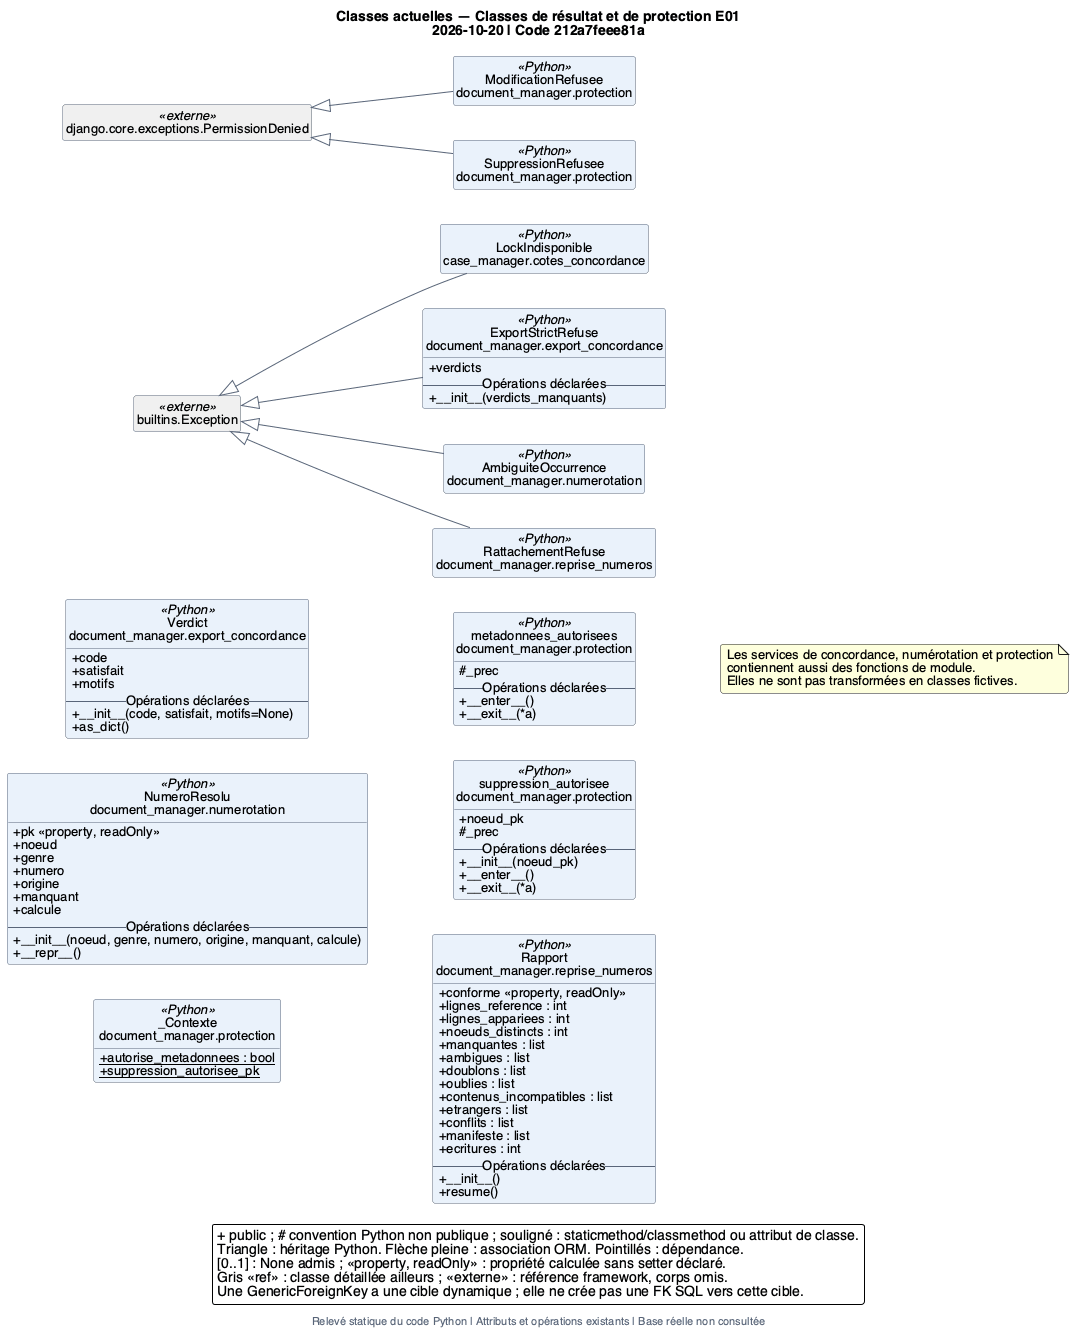

The diagram above was rendered by PlantUML. Its source (embedded in the PNG):
@startuml 12_classes_services_e01
!include style.iuml
left to right direction
title Classes actuelles — Classes de résultat et de protection E01\n2026-10-20 | Code 212a7feee81a
footer Relevé statique du code Python | Attributs et opérations existants | Base réelle non consultée
class "LockIndisponible\ncase_manager.cotes_concordance" as C_case_manager_cotes_concordance_LockIndisponible <<Python>> #EAF2FB {
}
class "ExportStrictRefuse\ndocument_manager.export_concordance" as C_document_manager_export_concordance_ExportStrictRefuse <<Python>> #EAF2FB {
  {field} + verdicts
  -- Opérations déclarées --
  {method} + __init__(verdicts_manquants)
}
class "Verdict\ndocument_manager.export_concordance" as C_document_manager_export_concordance_Verdict <<Python>> #EAF2FB {
  {field} + code
  {field} + satisfait
  {field} + motifs
  -- Opérations déclarées --
  {method} + __init__(code, satisfait, motifs=None)
  {method} + as_dict()
}
class "AmbiguiteOccurrence\ndocument_manager.numerotation" as C_document_manager_numerotation_AmbiguiteOccurrence <<Python>> #EAF2FB {
}
class "NumeroResolu\ndocument_manager.numerotation" as C_document_manager_numerotation_NumeroResolu <<Python>> #EAF2FB {
  {field} + pk <<property, readOnly>>
  {field} + noeud
  {field} + genre
  {field} + numero
  {field} + origine
  {field} + manquant
  {field} + calcule
  -- Opérations déclarées --
  {method} + __init__(noeud, genre, numero, origine, manquant, calcule)
  {method} + __repr__()
}
class "ModificationRefusee\ndocument_manager.protection" as C_document_manager_protection_ModificationRefusee <<Python>> #EAF2FB {
}
class "SuppressionRefusee\ndocument_manager.protection" as C_document_manager_protection_SuppressionRefusee <<Python>> #EAF2FB {
}
class "_Contexte\ndocument_manager.protection" as C_document_manager_protection__Contexte <<Python>> #EAF2FB {
  {field} {static} + autorise_metadonnees : bool
  {field} {static} + suppression_autorisee_pk
}
class "metadonnees_autorisees\ndocument_manager.protection" as C_document_manager_protection_metadonnees_autorisees <<Python>> #EAF2FB {
  {field} # _prec
  -- Opérations déclarées --
  {method} + __enter__()
  {method} + __exit__(*a)
}
class "suppression_autorisee\ndocument_manager.protection" as C_document_manager_protection_suppression_autorisee <<Python>> #EAF2FB {
  {field} + noeud_pk
  {field} # _prec
  -- Opérations déclarées --
  {method} + __init__(noeud_pk)
  {method} + __enter__()
  {method} + __exit__(*a)
}
class "Rapport\ndocument_manager.reprise_numeros" as C_document_manager_reprise_numeros_Rapport <<Python>> #EAF2FB {
  {field} + conforme <<property, readOnly>>
  {field} + lignes_reference : int
  {field} + lignes_appariees : int
  {field} + noeuds_distincts : int
  {field} + manquantes : list
  {field} + ambigues : list
  {field} + doublons : list
  {field} + oublies : list
  {field} + contenus_incompatibles : list
  {field} + etrangers : list
  {field} + conflits : list
  {field} + manifeste : list
  {field} + ecritures : int
  -- Opérations déclarées --
  {method} + __init__()
  {method} + resume()
}
class "RattachementRefuse\ndocument_manager.reprise_numeros" as C_document_manager_reprise_numeros_RattachementRefuse <<Python>> #EAF2FB {
}
class "builtins.Exception" as C_builtins_Exception <<externe>> #F0F0F0
class "django.core.exceptions.PermissionDenied" as C_django_core_exceptions_PermissionDenied <<externe>> #F0F0F0
C_builtins_Exception <|-- C_case_manager_cotes_concordance_LockIndisponible
C_builtins_Exception <|-- C_document_manager_export_concordance_ExportStrictRefuse
C_builtins_Exception <|-- C_document_manager_numerotation_AmbiguiteOccurrence
C_django_core_exceptions_PermissionDenied <|-- C_document_manager_protection_SuppressionRefusee
C_django_core_exceptions_PermissionDenied <|-- C_document_manager_protection_ModificationRefusee
C_builtins_Exception <|-- C_document_manager_reprise_numeros_RattachementRefuse
note as ServiceNote
  Les services de concordance, numérotation et protection
  contiennent aussi des fonctions de module.
  Elles ne sont pas transformées en classes fictives.
end note
legend bottom
  + public ; # convention Python non publique ; souligné : staticmethod/classmethod ou attribut de classe.
  Triangle : héritage Python. Flèche pleine : association ORM. Pointillés : dépendance.
  [0..1] : None admis ; <<property, readOnly>> : propriété calculée sans setter déclaré.
  Gris <<ref>> : classe détaillée ailleurs ; <<externe>> : référence framework, corps omis.
  Une GenericForeignKey a une cible dynamique ; elle ne crée pas une FK SQL vers cette cible.
endlegend
@enduml